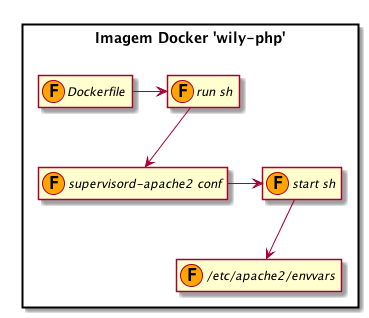

The diagram above was rendered by PlantUML. Its source (embedded in the PNG):
@startuml
package "Imagem Docker 'wily-php'"  <<Rect>>  {
  interface "Dockerfile " << (F,orange) >>
  interface "run sh " << (F,orange) >>
  interface "supervisord-apache2 conf " << (F,orange) >>
  interface "start sh " << (F,orange) >>
  interface "/etc/apache2/envvars " << (F,orange) >>
}
"Dockerfile " -> "run sh "
"run sh " --> "supervisord-apache2 conf "
"supervisord-apache2 conf " -> "start sh "
"start sh " --> "/etc/apache2/envvars "
hide members
@enduml